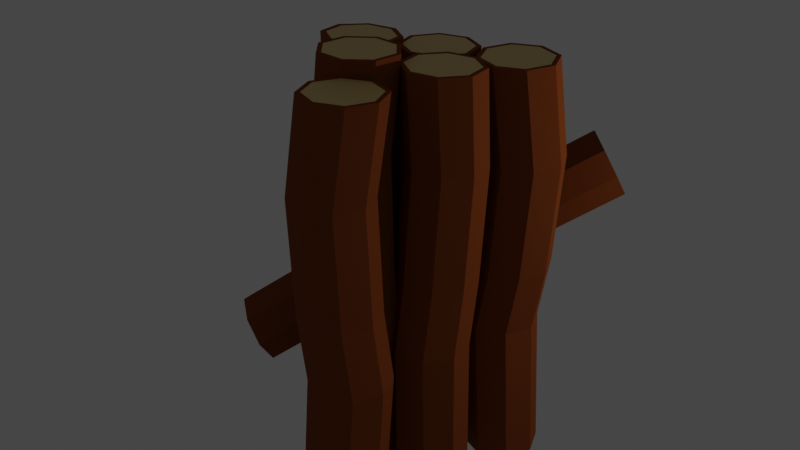 # Source: Logs2.blend  (saved by Blender 2.93.21; exported with 4.5.12 LTS)
import bpy
from mathutils import Matrix  # noqa: F401  (used for matrix-valued properties, if any)

bpy.ops.wm.read_factory_settings(use_empty=True)
scene = bpy.context.scene
scene.name = 'Scene'

# ---- collections
col_collection = bpy.data.collections.new('Collection'); scene.collection.children.link(col_collection)
col_collection_2 = bpy.data.collections.new('Collection 2'); scene.collection.children.link(col_collection_2)

# ---- materials (node trees are filled in below, after node groups)
mat_center_001 = bpy.data.materials.new('Center.001')
mat_center_001.use_transparent_shadow = False
mat_wood_001 = bpy.data.materials.new('Wood.001')
mat_wood_001.use_transparent_shadow = False
mat_center = bpy.data.materials.new('Center')
mat_center.use_transparent_shadow = False
mat_wood = bpy.data.materials.new('Wood')
mat_wood.use_transparent_shadow = False
mat_center_002 = bpy.data.materials.new('Center.002')
mat_center_002.use_transparent_shadow = False
mat_wood_002 = bpy.data.materials.new('Wood.002')
mat_wood_002.use_transparent_shadow = False
mat_center_003 = bpy.data.materials.new('Center.003')
mat_center_003.use_transparent_shadow = False
mat_wood_003 = bpy.data.materials.new('Wood.003')
mat_wood_003.use_transparent_shadow = False
mat_center_004 = bpy.data.materials.new('Center.004')
mat_center_004.use_transparent_shadow = False
mat_wood_004 = bpy.data.materials.new('Wood.004')
mat_wood_004.use_transparent_shadow = False
mat_center_005 = bpy.data.materials.new('Center.005')
mat_center_005.use_transparent_shadow = False
mat_wood_005 = bpy.data.materials.new('Wood.005')
mat_wood_005.use_transparent_shadow = False
mat_center_006 = bpy.data.materials.new('Center.006')
mat_center_006.use_transparent_shadow = False
mat_wood_006 = bpy.data.materials.new('Wood.006')
mat_wood_006.use_transparent_shadow = False

# ---- material node trees
mat_center_001.use_nodes = True; mat_center_001.node_tree.nodes.clear()
_N = mat_center_001.node_tree.nodes; _L = mat_center_001.node_tree.links
n0 = _N.new('ShaderNodeBsdfPrincipled'); n0.name = 'Principled BSDF'; n0.location = (10, 300)
n0.distribution = 'GGX'
n0.subsurface_method = 'BURLEY'
n0.inputs[0].default_value = (0.8, 0.5969, 0.2428, 1.0)
n0.inputs[3].default_value = 1.45
n0.inputs[27].default_value = (0.0, 0.0, 0.0, 1.0)
n0.inputs[28].default_value = 1.0
n1 = _N.new('ShaderNodeOutputMaterial'); n1.name = 'Material Output'; n1.location = (300, 300)
_L.new(n0.outputs[0], n1.inputs[0])
n1.is_active_output = True
mat_wood_001.use_nodes = True; mat_wood_001.node_tree.nodes.clear()
_N = mat_wood_001.node_tree.nodes; _L = mat_wood_001.node_tree.links
n0 = _N.new('ShaderNodeBsdfPrincipled'); n0.name = 'Principled BSDF'; n0.location = (10, 300)
n0.distribution = 'GGX'
n0.subsurface_method = 'BURLEY'
n0.inputs[0].default_value = (0.2598, 0.06628, 0.01501, 1.0)
n0.inputs[2].default_value = 0.6691
n0.inputs[3].default_value = 1.45
n0.inputs[13].default_value = 0.007353
n0.inputs[27].default_value = (0.0, 0.0, 0.0, 1.0)
n0.inputs[28].default_value = 1.0
n1 = _N.new('ShaderNodeOutputMaterial'); n1.name = 'Material Output'; n1.location = (300, 300)
_L.new(n0.outputs[0], n1.inputs[0])
n1.is_active_output = True
mat_center.use_nodes = True; mat_center.node_tree.nodes.clear()
_N = mat_center.node_tree.nodes; _L = mat_center.node_tree.links
n0 = _N.new('ShaderNodeBsdfPrincipled'); n0.name = 'Principled BSDF'; n0.location = (10, 300)
n0.distribution = 'GGX'
n0.subsurface_method = 'BURLEY'
n0.inputs[0].default_value = (0.8, 0.5969, 0.2428, 1.0)
n0.inputs[3].default_value = 1.45
n0.inputs[27].default_value = (0.0, 0.0, 0.0, 1.0)
n0.inputs[28].default_value = 1.0
n1 = _N.new('ShaderNodeOutputMaterial'); n1.name = 'Material Output'; n1.location = (300, 300)
_L.new(n0.outputs[0], n1.inputs[0])
n1.is_active_output = True
mat_wood.use_nodes = True; mat_wood.node_tree.nodes.clear()
_N = mat_wood.node_tree.nodes; _L = mat_wood.node_tree.links
n0 = _N.new('ShaderNodeBsdfPrincipled'); n0.name = 'Principled BSDF'; n0.location = (10, 300)
n0.distribution = 'GGX'
n0.subsurface_method = 'BURLEY'
n0.inputs[0].default_value = (0.2598, 0.06628, 0.01501, 1.0)
n0.inputs[2].default_value = 0.6691
n0.inputs[3].default_value = 1.45
n0.inputs[13].default_value = 0.007353
n0.inputs[27].default_value = (0.0, 0.0, 0.0, 1.0)
n0.inputs[28].default_value = 1.0
n1 = _N.new('ShaderNodeOutputMaterial'); n1.name = 'Material Output'; n1.location = (300, 300)
_L.new(n0.outputs[0], n1.inputs[0])
n1.is_active_output = True
mat_center_002.use_nodes = True; mat_center_002.node_tree.nodes.clear()
_N = mat_center_002.node_tree.nodes; _L = mat_center_002.node_tree.links
n0 = _N.new('ShaderNodeBsdfPrincipled'); n0.name = 'Principled BSDF'; n0.location = (10, 300)
n0.distribution = 'GGX'
n0.subsurface_method = 'BURLEY'
n0.inputs[0].default_value = (0.8, 0.5969, 0.2428, 1.0)
n0.inputs[3].default_value = 1.45
n0.inputs[27].default_value = (0.0, 0.0, 0.0, 1.0)
n0.inputs[28].default_value = 1.0
n1 = _N.new('ShaderNodeOutputMaterial'); n1.name = 'Material Output'; n1.location = (300, 300)
_L.new(n0.outputs[0], n1.inputs[0])
n1.is_active_output = True
mat_wood_002.use_nodes = True; mat_wood_002.node_tree.nodes.clear()
_N = mat_wood_002.node_tree.nodes; _L = mat_wood_002.node_tree.links
n0 = _N.new('ShaderNodeBsdfPrincipled'); n0.name = 'Principled BSDF'; n0.location = (10, 300)
n0.distribution = 'GGX'
n0.subsurface_method = 'BURLEY'
n0.inputs[0].default_value = (0.2598, 0.06628, 0.01501, 1.0)
n0.inputs[2].default_value = 0.6691
n0.inputs[3].default_value = 1.45
n0.inputs[13].default_value = 0.007353
n0.inputs[27].default_value = (0.0, 0.0, 0.0, 1.0)
n0.inputs[28].default_value = 1.0
n1 = _N.new('ShaderNodeOutputMaterial'); n1.name = 'Material Output'; n1.location = (300, 300)
_L.new(n0.outputs[0], n1.inputs[0])
n1.is_active_output = True
mat_center_003.use_nodes = True; mat_center_003.node_tree.nodes.clear()
_N = mat_center_003.node_tree.nodes; _L = mat_center_003.node_tree.links
n0 = _N.new('ShaderNodeBsdfPrincipled'); n0.name = 'Principled BSDF'; n0.location = (10, 300)
n0.distribution = 'GGX'
n0.subsurface_method = 'BURLEY'
n0.inputs[0].default_value = (0.8, 0.5969, 0.2428, 1.0)
n0.inputs[3].default_value = 1.45
n0.inputs[27].default_value = (0.0, 0.0, 0.0, 1.0)
n0.inputs[28].default_value = 1.0
n1 = _N.new('ShaderNodeOutputMaterial'); n1.name = 'Material Output'; n1.location = (300, 300)
_L.new(n0.outputs[0], n1.inputs[0])
n1.is_active_output = True
mat_wood_003.use_nodes = True; mat_wood_003.node_tree.nodes.clear()
_N = mat_wood_003.node_tree.nodes; _L = mat_wood_003.node_tree.links
n0 = _N.new('ShaderNodeBsdfPrincipled'); n0.name = 'Principled BSDF'; n0.location = (10, 300)
n0.distribution = 'GGX'
n0.subsurface_method = 'BURLEY'
n0.inputs[0].default_value = (0.2598, 0.06628, 0.01501, 1.0)
n0.inputs[2].default_value = 0.6691
n0.inputs[3].default_value = 1.45
n0.inputs[13].default_value = 0.007353
n0.inputs[27].default_value = (0.0, 0.0, 0.0, 1.0)
n0.inputs[28].default_value = 1.0
n1 = _N.new('ShaderNodeOutputMaterial'); n1.name = 'Material Output'; n1.location = (300, 300)
_L.new(n0.outputs[0], n1.inputs[0])
n1.is_active_output = True
mat_center_004.use_nodes = True; mat_center_004.node_tree.nodes.clear()
_N = mat_center_004.node_tree.nodes; _L = mat_center_004.node_tree.links
n0 = _N.new('ShaderNodeBsdfPrincipled'); n0.name = 'Principled BSDF'; n0.location = (10, 300)
n0.distribution = 'GGX'
n0.subsurface_method = 'BURLEY'
n0.inputs[0].default_value = (0.8, 0.5969, 0.2428, 1.0)
n0.inputs[3].default_value = 1.45
n0.inputs[27].default_value = (0.0, 0.0, 0.0, 1.0)
n0.inputs[28].default_value = 1.0
n1 = _N.new('ShaderNodeOutputMaterial'); n1.name = 'Material Output'; n1.location = (300, 300)
_L.new(n0.outputs[0], n1.inputs[0])
n1.is_active_output = True
mat_wood_004.use_nodes = True; mat_wood_004.node_tree.nodes.clear()
_N = mat_wood_004.node_tree.nodes; _L = mat_wood_004.node_tree.links
n0 = _N.new('ShaderNodeBsdfPrincipled'); n0.name = 'Principled BSDF'; n0.location = (10, 300)
n0.distribution = 'GGX'
n0.subsurface_method = 'BURLEY'
n0.inputs[0].default_value = (0.2598, 0.06628, 0.01501, 1.0)
n0.inputs[2].default_value = 0.6691
n0.inputs[3].default_value = 1.45
n0.inputs[13].default_value = 0.007353
n0.inputs[27].default_value = (0.0, 0.0, 0.0, 1.0)
n0.inputs[28].default_value = 1.0
n1 = _N.new('ShaderNodeOutputMaterial'); n1.name = 'Material Output'; n1.location = (300, 300)
_L.new(n0.outputs[0], n1.inputs[0])
n1.is_active_output = True
mat_center_005.use_nodes = True; mat_center_005.node_tree.nodes.clear()
_N = mat_center_005.node_tree.nodes; _L = mat_center_005.node_tree.links
n0 = _N.new('ShaderNodeBsdfPrincipled'); n0.name = 'Principled BSDF'; n0.location = (10, 300)
n0.distribution = 'GGX'
n0.subsurface_method = 'BURLEY'
n0.inputs[0].default_value = (0.8, 0.5969, 0.2428, 1.0)
n0.inputs[3].default_value = 1.45
n0.inputs[27].default_value = (0.0, 0.0, 0.0, 1.0)
n0.inputs[28].default_value = 1.0
n1 = _N.new('ShaderNodeOutputMaterial'); n1.name = 'Material Output'; n1.location = (300, 300)
_L.new(n0.outputs[0], n1.inputs[0])
n1.is_active_output = True
mat_wood_005.use_nodes = True; mat_wood_005.node_tree.nodes.clear()
_N = mat_wood_005.node_tree.nodes; _L = mat_wood_005.node_tree.links
n0 = _N.new('ShaderNodeBsdfPrincipled'); n0.name = 'Principled BSDF'; n0.location = (10, 300)
n0.distribution = 'GGX'
n0.subsurface_method = 'BURLEY'
n0.inputs[0].default_value = (0.2598, 0.06628, 0.01501, 1.0)
n0.inputs[2].default_value = 0.6691
n0.inputs[3].default_value = 1.45
n0.inputs[13].default_value = 0.007353
n0.inputs[27].default_value = (0.0, 0.0, 0.0, 1.0)
n0.inputs[28].default_value = 1.0
n1 = _N.new('ShaderNodeOutputMaterial'); n1.name = 'Material Output'; n1.location = (300, 300)
_L.new(n0.outputs[0], n1.inputs[0])
n1.is_active_output = True
mat_center_006.use_nodes = True; mat_center_006.node_tree.nodes.clear()
_N = mat_center_006.node_tree.nodes; _L = mat_center_006.node_tree.links
n0 = _N.new('ShaderNodeBsdfPrincipled'); n0.name = 'Principled BSDF'; n0.location = (10, 300)
n0.distribution = 'GGX'
n0.subsurface_method = 'BURLEY'
n0.inputs[0].default_value = (0.8, 0.5969, 0.2428, 1.0)
n0.inputs[3].default_value = 1.45
n0.inputs[27].default_value = (0.0, 0.0, 0.0, 1.0)
n0.inputs[28].default_value = 1.0
n1 = _N.new('ShaderNodeOutputMaterial'); n1.name = 'Material Output'; n1.location = (300, 300)
_L.new(n0.outputs[0], n1.inputs[0])
n1.is_active_output = True
mat_wood_006.use_nodes = True; mat_wood_006.node_tree.nodes.clear()
_N = mat_wood_006.node_tree.nodes; _L = mat_wood_006.node_tree.links
n0 = _N.new('ShaderNodeBsdfPrincipled'); n0.name = 'Principled BSDF'; n0.location = (10, 300)
n0.distribution = 'GGX'
n0.subsurface_method = 'BURLEY'
n0.inputs[0].default_value = (0.2598, 0.06628, 0.01501, 1.0)
n0.inputs[2].default_value = 0.6691
n0.inputs[3].default_value = 1.45
n0.inputs[13].default_value = 0.007353
n0.inputs[27].default_value = (0.0, 0.0, 0.0, 1.0)
n0.inputs[28].default_value = 1.0
n1 = _N.new('ShaderNodeOutputMaterial'); n1.name = 'Material Output'; n1.location = (300, 300)
_L.new(n0.outputs[0], n1.inputs[0])
n1.is_active_output = True

# ---- world
world_world = bpy.data.worlds.new('World'); scene.world = world_world
world_world.use_nodes = True; world_world.node_tree.nodes.clear()
_N = world_world.node_tree.nodes; _L = world_world.node_tree.links
n0 = _N.new('ShaderNodeOutputWorld'); n0.name = 'World Output'; n0.location = (300, 300)
n1 = _N.new('ShaderNodeBackground'); n1.name = 'Background'; n1.location = (10, 300)
n1.inputs[0].default_value = (0.05088, 0.05088, 0.05088, 1.0)
_L.new(n1.outputs[0], n0.inputs[0])
n0.is_active_output = True
world_world.color = (0.05088, 0.05088, 0.05088)
world_world.use_sun_shadow = False
world_world.sun_shadow_jitter_overblur = 0.0

# ---- lights
light_light = bpy.data.lights.new('Light', 'POINT')
light_light.transmission_factor = 0.0
light_light.energy = 1000.0
light_light.shadow_soft_size = 0.1
light_light.shadow_maximum_resolution = 0.006
light_light.use_absolute_resolution = True

# ---- meshes
me_cylinder_001 = bpy.data.meshes.new('Cylinder.001')
me_cylinder_001.from_pydata([(0.0, 0.8586, -1.0), (0.0, 0.88, 1.0), (0.6071, 0.6071, -1.0), (0.6223, 0.6223, 1.0), (0.8586, -4.143e-08, -1.0), (0.88, -4.178e-08, 1.0), (0.6071, -0.6071, -1.0), (0.6223, -0.6223, 1.0), (-8.742e-08, -0.8586, -1.0), (-8.742e-08, -0.88, 1.0), (-0.6071, -0.6071, -1.0), (-0.6223, -0.6223, 1.0), (-0.8586, 2.561e-08, -1.0), (-0.88, 2.353e-08, 1.0), (-0.6071, 0.6071, -1.0), (-0.6223, 0.6223, 1.0), (0.08152, 1.038, 0.01552), (0.7886, 0.7447, 0.01552), (1.082, 0.03762, 0.01552), (0.7886, -0.6695, 0.01552), (0.08152, -0.9624, 0.01552), (-0.6256, -0.6695, 0.01552), (-0.9185, 0.03762, 0.01552), (-0.6256, 0.7447, 0.01552), (0.5278, 0.67, -0.2931), (0.8207, -0.03711, -0.2931), (0.5278, -0.7442, -0.2931), (-0.1793, -1.037, -0.2931), (-0.8864, -0.7442, -0.2931), (-1.179, -0.03711, -0.2931), (-0.8864, 0.67, -0.2931), (-0.1793, 0.9629, -0.2931), (0.275, 1.091, 0.5455), (0.9821, 0.7984, 0.5455), (1.275, 0.09131, 0.5455), (0.9821, -0.6158, 0.5455), (0.275, -0.9087, 0.5455), (-0.4321, -0.6158, 0.5455), (-0.725, 0.09131, 0.5455), (-0.4321, 0.7984, 0.5455), (0.7071, 0.7071, 1.0), (0.0, 1.0, 1.0), (1.0, -4.371e-08, 1.0), (0.7071, -0.7071, 1.0), (-8.742e-08, -1.0, 1.0), (-0.7071, -0.7071, 1.0), (-1.0, 1.192e-08, 1.0), (-0.7071, 0.7071, 1.0), (0.0, 1.0, -1.0), (0.7071, 0.7071, -1.0), (1.0, -4.371e-08, -1.0), (0.7071, -0.7071, -1.0), (-8.742e-08, -1.0, -1.0), (-0.7071, -0.7071, -1.0), (-1.0, 1.192e-08, -1.0), (-0.7071, 0.7071, -1.0), (-1.391, -2.187, -0.9616), (-1.442, -1.837, 1.037), (-1.001, -1.659, -0.9646), (-1.042, -1.296, 1.034), (-0.3511, -1.561, -0.9648), (-0.3761, -1.195, 1.034), (0.1777, -1.951, -0.9622), (0.1659, -1.595, 1.037), (0.2756, -2.6, -0.9583), (0.2663, -2.261, 1.041), (-0.1146, -3.129, -0.9553), (-0.1337, -2.802, 1.044), (-0.7644, -3.227, -0.9551), (-0.7997, -2.903, 1.044), (-1.293, -2.837, -0.9577), (-1.342, -2.503, 1.041), (-1.561, -1.89, 0.05255), (-1.106, -1.275, 0.04909), (-0.3492, -1.16, 0.0488), (0.2666, -1.615, 0.05185), (0.3807, -2.371, 0.05646), (-0.0738, -2.987, 0.05992), (-0.8306, -3.101, 0.0602), (-1.446, -2.647, 0.05715), (-1.092, -1.599, -0.2577), (-0.3348, -1.485, -0.258), (0.281, -1.939, -0.255), (0.3951, -2.695, -0.2504), (-0.05939, -3.311, -0.2469), (-0.8162, -3.425, -0.2466), (-1.432, -2.971, -0.2497), (-1.546, -2.214, -0.2543), (-1.574, -1.598, 0.581), (-1.12, -0.9825, 0.5775), (-0.3628, -0.8684, 0.5773), (0.253, -1.323, 0.5803), (0.3671, -2.079, 0.5849), (-0.08735, -2.695, 0.5884), (-0.8442, -2.809, 0.5887), (-1.46, -2.355, 0.5856), (-1.104, -1.193, 1.034), (-1.558, -1.808, 1.037), (-0.3472, -1.079, 1.033), (0.2686, -1.533, 1.036), (0.3827, -2.289, 1.041), (-0.07176, -2.905, 1.044), (-0.8286, -3.019, 1.045), (-1.444, -2.565, 1.042), (-1.528, -2.153, -0.9619), (-1.074, -1.538, -0.9654), (-0.317, -1.424, -0.9656), (0.2988, -1.878, -0.9626), (0.4129, -2.634, -0.958), (-0.04159, -3.25, -0.9545), (-0.7984, -3.364, -0.9542), (-1.414, -2.91, -0.9573), (-1.195, -5.793, -0.9635), (-1.225, -5.469, 1.036), (-1.799, -5.536, -0.9653), (-1.845, -5.206, 1.034), (-2.045, -4.927, -0.9691), (-2.097, -4.581, 1.03), (-1.788, -4.322, -0.9726), (-1.833, -3.962, 1.026), (-1.179, -4.076, -0.9738), (-1.209, -3.71, 1.025), (-0.574, -4.333, -0.9719), (-0.5889, -3.973, 1.027), (-0.3281, -4.942, -0.9681), (-0.3369, -4.597, 1.031), (-0.5852, -5.547, -0.9646), (-0.6003, -5.217, 1.034), (-1.293, -5.796, 0.05253), (-1.997, -5.496, 0.05037), (-2.284, -4.787, 0.04596), (-1.984, -4.083, 0.04188), (-1.275, -3.797, 0.04054), (-0.5703, -4.096, 0.0427), (-0.2839, -4.805, 0.04712), (-0.5833, -5.509, 0.05119), (-1.731, -5.477, -0.2584), (-2.018, -4.768, -0.2628), (-1.718, -4.064, -0.2669), (-1.009, -3.778, -0.2682), (-0.3041, -4.077, -0.2661), (-0.01777, -4.786, -0.2616), (-0.3172, -5.49, -0.2576), (-1.027, -5.777, -0.2562), (-1.495, -5.756, 0.5824), (-2.199, -5.457, 0.5802), (-2.486, -4.748, 0.5758), (-2.186, -4.043, 0.5718), (-1.477, -3.757, 0.5704), (-0.7722, -4.056, 0.5726), (-0.4858, -4.766, 0.577), (-0.7852, -5.47, 0.5811), (-1.93, -5.29, 1.034), (-1.226, -5.589, 1.036), (-2.217, -4.58, 1.03), (-1.917, -3.876, 1.026), (-1.208, -3.59, 1.024), (-0.5033, -3.889, 1.026), (-0.2169, -4.599, 1.031), (-0.5163, -5.303, 1.035), (-1.196, -5.934, -0.9626), (-1.9, -5.635, -0.9648), (-2.187, -4.925, -0.9692), (-1.887, -4.221, -0.9733), (-1.177, -3.935, -0.9746), (-0.4731, -4.234, -0.9725), (-0.1867, -4.944, -0.968), (-0.4861, -5.648, -0.964), (-2.517, -4.136, -0.9008), (-2.557, -3.81, 1.098), (-2.937, -3.631, -0.9041), (-2.987, -3.292, 1.095), (-2.876, -2.977, -0.908), (-2.925, -2.622, 1.091), (-2.37, -2.557, -0.9102), (-2.406, -2.192, 1.089), (-1.716, -2.618, -0.9095), (-1.736, -2.254, 1.089), (-1.296, -3.124, -0.9063), (-1.306, -2.772, 1.093), (-1.357, -3.778, -0.9024), (-1.368, -3.443, 1.097), (-1.863, -4.197, -0.9001), (-1.887, -3.872, 1.099), (-2.688, -4.081, 0.1148), (-3.177, -3.492, 0.111), (-3.106, -2.731, 0.1065), (-2.517, -2.242, 0.1038), (-1.755, -2.313, 0.1047), (-1.266, -2.902, 0.1085), (-1.337, -3.664, 0.113), (-1.926, -4.152, 0.1156), (-2.907, -3.601, -0.197), (-2.836, -2.84, -0.2015), (-2.246, -2.351, -0.2042), (-1.484, -2.422, -0.2033), (-0.9958, -3.011, -0.1995), (-1.067, -3.773, -0.195), (-1.656, -4.261, -0.1924), (-2.418, -4.19, -0.1932), (-2.892, -3.947, 0.6441), (-3.381, -3.358, 0.6403), (-3.31, -2.596, 0.6358), (-2.721, -2.108, 0.6331), (-1.959, -2.179, 0.634), (-1.47, -2.768, 0.6378), (-1.541, -3.529, 0.6423), (-2.13, -4.018, 0.6449), (-3.102, -3.327, 1.095), (-2.613, -3.916, 1.099), (-3.031, -2.566, 1.091), (-2.442, -2.077, 1.088), (-1.68, -2.148, 1.089), (-1.191, -2.737, 1.093), (-1.262, -3.499, 1.097), (-1.851, -3.987, 1.1), (-2.583, -4.261, -0.9001), (-3.072, -3.672, -0.9039), (-3.001, -2.911, -0.9084), (-2.412, -2.422, -0.9111), (-1.65, -2.493, -0.9102), (-1.161, -3.082, -0.9064), (-1.232, -3.844, -0.9019), (-1.821, -4.332, -0.8993), (-1.081, -0.8947, -1.002), (-1.089, -0.5526, 0.9974), (-1.412, -1.462, -0.9983), (-1.43, -1.134, 1.001), (-2.048, -1.628, -0.9977), (-2.081, -1.304, 1.001), (-2.615, -1.296, -1.0), (-2.663, -0.9644, 0.9991), (-2.782, -0.6611, -1.004), (-2.833, -0.3131, 0.9951), (-2.45, -0.09411, -1.007), (-2.493, 0.268, 0.9917), (-1.814, 0.07232, -1.008), (-1.841, 0.4385, 0.9911), (-1.247, -0.2593, -1.005), (-1.26, 0.09867, 0.9934), (-0.9296, -0.8245, 0.01413), (-1.316, -1.485, 0.0179), (-2.056, -1.679, 0.01867), (-2.717, -1.292, 0.01601), (-2.911, -0.5525, 0.01146), (-2.525, 0.1078, 0.007694), (-1.784, 0.3017, 0.006919), (-1.123, -0.08454, 0.009586), (-1.35, -1.27, -0.2922), (-2.09, -1.464, -0.2914), (-2.751, -1.077, -0.2941), (-2.945, -0.3373, -0.2986), (-2.558, 0.323, -0.3024), (-1.818, 0.5168, -0.3032), (-1.157, 0.1306, -0.3005), (-0.9635, -0.6094, -0.296), (-0.9108, -0.932, 0.545), (-1.297, -1.592, 0.5488), (-2.038, -1.786, 0.5495), (-2.698, -1.4, 0.5469), (-2.892, -0.6599, 0.5423), (-2.506, 0.0003832, 0.5386), (-1.765, 0.1942, 0.5378), (-1.105, -0.192, 0.5405), (-1.357, -1.229, 1.001), (-0.9706, -0.5689, 0.9976), (-2.098, -1.423, 1.002), (-2.758, -1.037, 0.9994), (-2.952, -0.2968, 0.9949), (-2.566, 0.3635, 0.9911), (-1.825, 0.5573, 0.9904), (-1.165, 0.1711, 0.993), (-0.9405, -0.9139, -1.001), (-1.327, -1.574, -0.9976), (-2.067, -1.768, -0.9968), (-2.728, -1.382, -0.9995), (-2.922, -0.6418, -1.004), (-2.535, 0.01849, -1.008), (-1.795, 0.2123, -1.009), (-1.134, -0.1739, -1.006), (-4.327, -1.239, 1.032), (-4.372, -1.797, -0.9653), (-4.226, -1.887, 1.038), (-4.268, -2.461, -0.9588), (-3.695, -2.274, 1.042), (-3.724, -2.858, -0.9552), (-3.045, -2.173, 1.041), (-3.058, -2.754, -0.9565), (-2.658, -1.643, 1.035), (-2.661, -2.211, -0.9619), (-2.759, -0.9948, 1.029), (-2.765, -1.546, -0.9684), (-3.29, -0.6079, 1.025), (-3.309, -1.15, -0.9721), (-3.939, -0.709, 1.027), (-3.974, -1.253, -0.9708), (-4.532, -1.562, 0.01831), (-4.414, -2.317, 0.02567), (-3.796, -2.768, 0.02983), (-3.04, -2.65, 0.02836), (-2.589, -2.033, 0.02212), (-2.707, -1.277, 0.01476), (-3.325, -0.8266, 0.0106), (-4.081, -0.9444, 0.01207), (-4.276, -1.995, 0.3315), (-3.658, -2.445, 0.3357), (-2.902, -2.327, 0.3342), (-2.451, -1.71, 0.328), (-2.569, -0.955, 0.3206), (-3.187, -0.5043, 0.3164), (-3.943, -0.6221, 0.3179), (-4.394, -1.239, 0.3241), (-4.636, -1.886, -0.5091), (-4.518, -2.641, -0.5018), (-3.9, -3.092, -0.4976), (-3.144, -2.974, -0.4991), (-2.693, -2.357, -0.5053), (-2.811, -1.602, -0.5127), (-3.429, -1.151, -0.5168), (-4.185, -1.269, -0.5154), (-4.37, -2.524, -0.9582), (-4.488, -1.768, -0.9655), (-3.752, -2.974, -0.954), (-2.996, -2.857, -0.9555), (-2.544, -2.239, -0.9617), (-2.663, -1.484, -0.9691), (-3.281, -1.033, -0.9732), (-4.037, -1.151, -0.9718), (-4.464, -1.206, 1.032), (-4.346, -1.961, 1.039), (-3.728, -2.412, 1.043), (-2.972, -2.294, 1.042), (-2.521, -1.677, 1.036), (-2.639, -0.9214, 1.028), (-3.257, -0.4707, 1.024), (-4.013, -0.5885, 1.025), (-0.273, 4.388, 0.3667), (-7.331, -2.028, -0.5463), (0.04539, 3.862, 0.4099), (-7.004, -2.567, -0.502), (0.539, 3.485, 0.3697), (-6.498, -2.953, -0.5432), (0.9186, 3.479, 0.2696), (-6.109, -2.96, -0.6458), (0.9619, 3.846, 0.1683), (-6.065, -2.583, -0.7496), (0.6435, 4.372, 0.1251), (-6.391, -2.044, -0.7939), (0.1499, 4.749, 0.1653), (-6.897, -1.658, -0.7527), (-0.2297, 4.755, 0.2653), (-7.286, -1.651, -0.6502), (-3.959, 1.123, -0.06778), (-3.588, 0.5104, -0.01744), (-3.013, 0.07179, -0.06426), (-2.571, 0.06427, -0.1808), (-2.521, 0.4922, -0.2988), (-2.892, 1.105, -0.3492), (-3.466, 1.544, -0.3023), (-3.909, 1.551, -0.1858), (-2.507, 1.67, 0.08415), (-1.932, 1.231, 0.03733), (-1.49, 1.224, -0.07922), (-1.439, 1.652, -0.1972), (-1.81, 2.264, -0.2476), (-2.385, 2.703, -0.2008), (-2.827, 2.711, -0.08421), (-2.878, 2.283, 0.0338), (-5.82, -0.7041, -0.2811), (-5.449, -1.317, -0.2308), (-4.874, -1.755, -0.2776), (-4.432, -1.763, -0.3941), (-4.381, -1.335, -0.5121), (-4.752, -0.7222, -0.5625), (-5.327, -0.2836, -0.5157), (-5.769, -0.2761, -0.3991), (-7.046, -2.603, -0.4821), (-7.417, -1.99, -0.5325), (-6.471, -3.042, -0.5289), (-6.029, -3.049, -0.6455), (-5.979, -2.621, -0.7635), (-6.349, -2.008, -0.8138), (-6.924, -1.57, -0.767), (-7.366, -1.562, -0.6505), (-0.3747, 4.432, 0.383), (-0.003857, 3.82, 0.4333), (0.571, 3.381, 0.3865), (1.013, 3.373, 0.27), (1.064, 3.801, 0.152), (0.6927, 4.414, 0.1016), (0.1179, 4.853, 0.1484), (-0.3243, 4.86, 0.265)], [], [(32, 41, 40, 33), (33, 40, 42, 34), (34, 42, 43, 35), (35, 43, 44, 36), (36, 44, 45, 37), (37, 45, 46, 38), (3, 1, 15, 13, 11, 9, 7, 5), (38, 46, 47, 39), (39, 47, 41, 32), (0, 2, 4, 6, 8, 10, 12, 14), (30, 23, 16, 31), (29, 22, 23, 30), (28, 21, 22, 29), (27, 20, 21, 28), (26, 19, 20, 27), (25, 18, 19, 26), (24, 17, 18, 25), (31, 16, 17, 24), (48, 31, 24, 49), (49, 24, 25, 50), (50, 25, 26, 51), (51, 26, 27, 52), (52, 27, 28, 53), (53, 28, 29, 54), (54, 29, 30, 55), (55, 30, 31, 48), (23, 39, 32, 16), (22, 38, 39, 23), (21, 37, 38, 22), (20, 36, 37, 21), (19, 35, 36, 20), (18, 34, 35, 19), (17, 33, 34, 18), (16, 32, 33, 17), (1, 3, 40, 41), (3, 5, 42, 40), (5, 7, 43, 42), (7, 9, 44, 43), (9, 11, 45, 44), (11, 13, 46, 45), (13, 15, 47, 46), (15, 1, 41, 47), (2, 0, 48, 49), (4, 2, 49, 50), (6, 4, 50, 51), (8, 6, 51, 52), (10, 8, 52, 53), (12, 10, 53, 54), (14, 12, 54, 55), (0, 14, 55, 48), (88, 97, 96, 89), (89, 96, 98, 90), (90, 98, 99, 91), (91, 99, 100, 92), (92, 100, 101, 93), (93, 101, 102, 94), (59, 57, 71, 69, 67, 65, 63, 61), (94, 102, 103, 95), (95, 103, 97, 88), (56, 58, 60, 62, 64, 66, 68, 70), (86, 79, 72, 87), (85, 78, 79, 86), (84, 77, 78, 85), (83, 76, 77, 84), (82, 75, 76, 83), (81, 74, 75, 82), (80, 73, 74, 81), (87, 72, 73, 80), (104, 87, 80, 105), (105, 80, 81, 106), (106, 81, 82, 107), (107, 82, 83, 108), (108, 83, 84, 109), (109, 84, 85, 110), (110, 85, 86, 111), (111, 86, 87, 104), (79, 95, 88, 72), (78, 94, 95, 79), (77, 93, 94, 78), (76, 92, 93, 77), (75, 91, 92, 76), (74, 90, 91, 75), (73, 89, 90, 74), (72, 88, 89, 73), (57, 59, 96, 97), (59, 61, 98, 96), (61, 63, 99, 98), (63, 65, 100, 99), (65, 67, 101, 100), (67, 69, 102, 101), (69, 71, 103, 102), (71, 57, 97, 103), (58, 56, 104, 105), (60, 58, 105, 106), (62, 60, 106, 107), (64, 62, 107, 108), (66, 64, 108, 109), (68, 66, 109, 110), (70, 68, 110, 111), (56, 70, 111, 104), (144, 153, 152, 145), (145, 152, 154, 146), (146, 154, 155, 147), (147, 155, 156, 148), (148, 156, 157, 149), (149, 157, 158, 150), (115, 113, 127, 125, 123, 121, 119, 117), (150, 158, 159, 151), (151, 159, 153, 144), (112, 114, 116, 118, 120, 122, 124, 126), (142, 135, 128, 143), (141, 134, 135, 142), (140, 133, 134, 141), (139, 132, 133, 140), (138, 131, 132, 139), (137, 130, 131, 138), (136, 129, 130, 137), (143, 128, 129, 136), (160, 143, 136, 161), (161, 136, 137, 162), (162, 137, 138, 163), (163, 138, 139, 164), (164, 139, 140, 165), (165, 140, 141, 166), (166, 141, 142, 167), (167, 142, 143, 160), (135, 151, 144, 128), (134, 150, 151, 135), (133, 149, 150, 134), (132, 148, 149, 133), (131, 147, 148, 132), (130, 146, 147, 131), (129, 145, 146, 130), (128, 144, 145, 129), (113, 115, 152, 153), (115, 117, 154, 152), (117, 119, 155, 154), (119, 121, 156, 155), (121, 123, 157, 156), (123, 125, 158, 157), (125, 127, 159, 158), (127, 113, 153, 159), (114, 112, 160, 161), (116, 114, 161, 162), (118, 116, 162, 163), (120, 118, 163, 164), (122, 120, 164, 165), (124, 122, 165, 166), (126, 124, 166, 167), (112, 126, 167, 160), (200, 209, 208, 201), (201, 208, 210, 202), (202, 210, 211, 203), (203, 211, 212, 204), (204, 212, 213, 205), (205, 213, 214, 206), (171, 169, 183, 181, 179, 177, 175, 173), (206, 214, 215, 207), (207, 215, 209, 200), (168, 170, 172, 174, 176, 178, 180, 182), (198, 191, 184, 199), (197, 190, 191, 198), (196, 189, 190, 197), (195, 188, 189, 196), (194, 187, 188, 195), (193, 186, 187, 194), (192, 185, 186, 193), (199, 184, 185, 192), (216, 199, 192, 217), (217, 192, 193, 218), (218, 193, 194, 219), (219, 194, 195, 220), (220, 195, 196, 221), (221, 196, 197, 222), (222, 197, 198, 223), (223, 198, 199, 216), (191, 207, 200, 184), (190, 206, 207, 191), (189, 205, 206, 190), (188, 204, 205, 189), (187, 203, 204, 188), (186, 202, 203, 187), (185, 201, 202, 186), (184, 200, 201, 185), (169, 171, 208, 209), (171, 173, 210, 208), (173, 175, 211, 210), (175, 177, 212, 211), (177, 179, 213, 212), (179, 181, 214, 213), (181, 183, 215, 214), (183, 169, 209, 215), (170, 168, 216, 217), (172, 170, 217, 218), (174, 172, 218, 219), (176, 174, 219, 220), (178, 176, 220, 221), (180, 178, 221, 222), (182, 180, 222, 223), (168, 182, 223, 216), (256, 265, 264, 257), (257, 264, 266, 258), (258, 266, 267, 259), (259, 267, 268, 260), (260, 268, 269, 261), (261, 269, 270, 262), (227, 225, 239, 237, 235, 233, 231, 229), (262, 270, 271, 263), (263, 271, 265, 256), (224, 226, 228, 230, 232, 234, 236, 238), (254, 247, 240, 255), (253, 246, 247, 254), (252, 245, 246, 253), (251, 244, 245, 252), (250, 243, 244, 251), (249, 242, 243, 250), (248, 241, 242, 249), (255, 240, 241, 248), (272, 255, 248, 273), (273, 248, 249, 274), (274, 249, 250, 275), (275, 250, 251, 276), (276, 251, 252, 277), (277, 252, 253, 278), (278, 253, 254, 279), (279, 254, 255, 272), (247, 263, 256, 240), (246, 262, 263, 247), (245, 261, 262, 246), (244, 260, 261, 245), (243, 259, 260, 244), (242, 258, 259, 243), (241, 257, 258, 242), (240, 256, 257, 241), (225, 227, 264, 265), (227, 229, 266, 264), (229, 231, 267, 266), (231, 233, 268, 267), (233, 235, 269, 268), (235, 237, 270, 269), (237, 239, 271, 270), (239, 225, 265, 271), (226, 224, 272, 273), (228, 226, 273, 274), (230, 228, 274, 275), (232, 230, 275, 276), (234, 232, 276, 277), (236, 234, 277, 278), (238, 236, 278, 279), (224, 238, 279, 272), (312, 321, 320, 313), (313, 320, 322, 314), (314, 322, 323, 315), (315, 323, 324, 316), (316, 324, 325, 317), (317, 325, 326, 318), (283, 281, 295, 293, 291, 289, 287, 285), (318, 326, 327, 319), (319, 327, 321, 312), (280, 282, 284, 286, 288, 290, 292, 294), (310, 303, 296, 311), (309, 302, 303, 310), (308, 301, 302, 309), (307, 300, 301, 308), (306, 299, 300, 307), (305, 298, 299, 306), (304, 297, 298, 305), (311, 296, 297, 304), (328, 311, 304, 329), (329, 304, 305, 330), (330, 305, 306, 331), (331, 306, 307, 332), (332, 307, 308, 333), (333, 308, 309, 334), (334, 309, 310, 335), (335, 310, 311, 328), (303, 319, 312, 296), (302, 318, 319, 303), (301, 317, 318, 302), (300, 316, 317, 301), (299, 315, 316, 300), (298, 314, 315, 299), (297, 313, 314, 298), (296, 312, 313, 297), (281, 283, 320, 321), (283, 285, 322, 320), (285, 287, 323, 322), (287, 289, 324, 323), (289, 291, 325, 324), (291, 293, 326, 325), (293, 295, 327, 326), (295, 281, 321, 327), (282, 280, 328, 329), (284, 282, 329, 330), (286, 284, 330, 331), (288, 286, 331, 332), (290, 288, 332, 333), (292, 290, 333, 334), (294, 292, 334, 335), (280, 294, 335, 328), (368, 377, 376, 369), (369, 376, 378, 370), (370, 378, 379, 371), (371, 379, 380, 372), (372, 380, 381, 373), (373, 381, 382, 374), (339, 337, 351, 349, 347, 345, 343, 341), (374, 382, 383, 375), (375, 383, 377, 368), (336, 338, 340, 342, 344, 346, 348, 350), (366, 359, 352, 367), (365, 358, 359, 366), (364, 357, 358, 365), (363, 356, 357, 364), (362, 355, 356, 363), (361, 354, 355, 362), (360, 353, 354, 361), (367, 352, 353, 360), (384, 367, 360, 385), (385, 360, 361, 386), (386, 361, 362, 387), (387, 362, 363, 388), (388, 363, 364, 389), (389, 364, 365, 390), (390, 365, 366, 391), (391, 366, 367, 384), (359, 375, 368, 352), (358, 374, 375, 359), (357, 373, 374, 358), (356, 372, 373, 357), (355, 371, 372, 356), (354, 370, 371, 355), (353, 369, 370, 354), (352, 368, 369, 353), (337, 339, 376, 377), (339, 341, 378, 376), (341, 343, 379, 378), (343, 345, 380, 379), (345, 347, 381, 380), (347, 349, 382, 381), (349, 351, 383, 382), (351, 337, 377, 383), (338, 336, 384, 385), (340, 338, 385, 386), (342, 340, 386, 387), (344, 342, 387, 388), (346, 344, 388, 389), (348, 346, 389, 390), (350, 348, 390, 391), (336, 350, 391, 384)])
me_cylinder_001.polygons.foreach_set('material_index', [1, 1, 1, 1, 1, 1, 0, 1, 1, 0, 1, 1, 1, 1, 1, 1, 1, 1, 1, 1, 1, 1, 1, 1, 1, 1, 1, 1, 1, 1, 1, 1, 1, 1, 1, 1, 1, 1, 1, 1, 1, 1, 1, 1, 1, 1, 1, 1, 1, 1, 3, 3, 3, 3, 3, 3, 2, 3, 3, 2, 3, 3, 3, 3, 3, 3, 3, 3, 3, 3, 3, 3, 3, 3, 3, 3, 3, 3, 3, 3, 3, 3, 3, 3, 3, 3, 3, 3, 3, 3, 3, 3, 3, 3, 3, 3, 3, 3, 3, 3, 5, 5, 5, 5, 5, 5, 4, 5, 5, 4, 5, 5, 5, 5, 5, 5, 5, 5, 5, 5, 5, 5, 5, 5, 5, 5, 5, 5, 5, 5, 5, 5, 5, 5, 5, 5, 5, 5, 5, 5, 5, 5, 5, 5, 5, 5, 5, 5, 5, 5, 7, 7, 7, 7, 7, 7, 6, 7, 7, 6, 7, 7, 7, 7, 7, 7, 7, 7, 7, 7, 7, 7, 7, 7, 7, 7, 7, 7, 7, 7, 7, 7, 7, 7, 7, 7, 7, 7, 7, 7, 7, 7, 7, 7, 7, 7, 7, 7, 7, 7, 9, 9, 9, 9, 9, 9, 8, 9, 9, 8, 9, 9, 9, 9, 9, 9, 9, 9, 9, 9, 9, 9, 9, 9, 9, 9, 9, 9, 9, 9, 9, 9, 9, 9, 9, 9, 9, 9, 9, 9, 9, 9, 9, 9, 9, 9, 9, 9, 9, 9, 11, 11, 11, 11, 11, 11, 10, 11, 11, 10, 11, 11, 11, 11, 11, 11, 11, 11, 11, 11, 11, 11, 11, 11, 11, 11, 11, 11, 11, 11, 11, 11, 11, 11, 11, 11, 11, 11, 11, 11, 11, 11, 11, 11, 11, 11, 11, 11, 11, 11, 13, 13, 13, 13, 13, 13, 12, 13, 13, 12, 13, 13, 13, 13, 13, 13, 13, 13, 13, 13, 13, 13, 13, 13, 13, 13, 13, 13, 13, 13, 13, 13, 13, 13, 13, 13, 13, 13, 13, 13, 13, 13, 13, 13, 13, 13, 13, 13, 13, 13])
_uv = me_cylinder_001.uv_layers.new(name='UVMap')
_uv.uv.foreach_set('vector', [1.0, 0.8869, 1.0, 1.0, 0.875, 1.0, 0.875, 0.8869, 0.875, 0.8869, 0.875, 1.0, 0.75, 1.0, 0.75, 0.8869, 0.75, 0.8869, 0.75, 1.0, 0.625, 1.0, 0.625, 0.8869, 0.625, 0.8869, 0.625, 1.0, 0.5, 1.0, 0.5, 0.8869, 0.5, 0.8869, 0.5, 1.0, 0.375, 1.0, 0.375, 0.8869, 0.375, 0.8869, 0.375, 1.0, 0.25, 1.0, 0.25, 0.8869, 0.3993, 0.3993, 0.25, 0.4612, 0.1007, 0.3993, 0.03879, 0.25, 0.1007, 0.1007, 0.25, 0.03879, 0.3993, 0.1007, 0.4612, 0.25, 0.25, 0.8869, 0.25, 1.0, 0.125, 1.0, 0.125, 0.8869, 0.125, 0.8869, 0.125, 1.0, 0.0, 1.0, 0.0, 0.8869, 0.75, 0.4561, 0.8957, 0.3957, 0.9561, 0.25, 0.8957, 0.1043, 0.75, 0.04393, 0.6043, 0.1043, 0.5439, 0.25, 0.6043, 0.3957, 0.125, 0.6176, 0.125, 0.748, 0.0, 0.748, 0.0, 0.6176, 0.25, 0.6176, 0.25, 0.748, 0.125, 0.748, 0.125, 0.6176, 0.375, 0.6176, 0.375, 0.748, 0.25, 0.748, 0.25, 0.6176, 0.5, 0.6176, 0.5, 0.748, 0.375, 0.748, 0.375, 0.6176, 0.625, 0.6176, 0.625, 0.748, 0.5, 0.748, 0.5, 0.6176, 0.75, 0.6176, 0.75, 0.748, 0.625, 0.748, 0.625, 0.6176, 0.875, 0.6176, 0.875, 0.748, 0.75, 0.748, 0.75, 0.6176, 1.0, 0.6176, 1.0, 0.748, 0.875, 0.748, 0.875, 0.6176, 1.0, 0.5, 1.0, 0.6176, 0.875, 0.6176, 0.875, 0.5, 0.875, 0.5, 0.875, 0.6176, 0.75, 0.6176, 0.75, 0.5, 0.75, 0.5, 0.75, 0.6176, 0.625, 0.6176, 0.625, 0.5, 0.625, 0.5, 0.625, 0.6176, 0.5, 0.6176, 0.5, 0.5, 0.5, 0.5, 0.5, 0.6176, 0.375, 0.6176, 0.375, 0.5, 0.375, 0.5, 0.375, 0.6176, 0.25, 0.6176, 0.25, 0.5, 0.25, 0.5, 0.25, 0.6176, 0.125, 0.6176, 0.125, 0.5, 0.125, 0.5, 0.125, 0.6176, 0.0, 0.6176, 0.0, 0.5, 0.125, 0.748, 0.125, 0.8869, 0.0, 0.8869, 0.0, 0.748, 0.25, 0.748, 0.25, 0.8869, 0.125, 0.8869, 0.125, 0.748, 0.375, 0.748, 0.375, 0.8869, 0.25, 0.8869, 0.25, 0.748, 0.5, 0.748, 0.5, 0.8869, 0.375, 0.8869, 0.375, 0.748, 0.625, 0.748, 0.625, 0.8869, 0.5, 0.8869, 0.5, 0.748, 0.75, 0.748, 0.75, 0.8869, 0.625, 0.8869, 0.625, 0.748, 0.875, 0.748, 0.875, 0.8869, 0.75, 0.8869, 0.75, 0.748, 1.0, 0.748, 1.0, 0.8869, 0.875, 0.8869, 0.875, 0.748, 0.25, 0.4612, 0.3993, 0.3993, 0.4197, 0.4197, 0.25, 0.49, 0.3993, 0.3993, 0.4612, 0.25, 0.49, 0.25, 0.4197, 0.4197, 0.4612, 0.25, 0.3993, 0.1007, 0.4197, 0.08029, 0.49, 0.25, 0.3993, 0.1007, 0.25, 0.03879, 0.25, 0.01, 0.4197, 0.08029, 0.25, 0.03879, 0.1007, 0.1007, 0.08029, 0.08029, 0.25, 0.01, 0.1007, 0.1007, 0.03879, 0.25, 0.01, 0.25, 0.08029, 0.08029, 0.03879, 0.25, 0.1007, 0.3993, 0.08029, 0.4197, 0.01, 0.25, 0.1007, 0.3993, 0.25, 0.4612, 0.25, 0.49, 0.08029, 0.4197, 0.8957, 0.3957, 0.75, 0.4561, 0.75, 0.49, 0.9197, 0.4197, 0.9561, 0.25, 0.8957, 0.3957, 0.9197, 0.4197, 0.99, 0.25, 0.8957, 0.1043, 0.9561, 0.25, 0.99, 0.25, 0.9197, 0.08029, 0.75, 0.04393, 0.8957, 0.1043, 0.9197, 0.08029, 0.75, 0.01, 0.6043, 0.1043, 0.75, 0.04393, 0.75, 0.01, 0.5803, 0.08029, 0.5439, 0.25, 0.6043, 0.1043, 0.5803, 0.08029, 0.51, 0.25, 0.6043, 0.3957, 0.5439, 0.25, 0.51, 0.25, 0.5803, 0.4197, 0.75, 0.4561, 0.6043, 0.3957, 0.5803, 0.4197, 0.75, 0.49, 1.0, 0.8869, 1.0, 1.0, 0.875, 1.0, 0.875, 0.8869, 0.875, 0.8869, 0.875, 1.0, 0.75, 1.0, 0.75, 0.8869, 0.75, 0.8869, 0.75, 1.0, 0.625, 1.0, 0.625, 0.8869, 0.625, 0.8869, 0.625, 1.0, 0.5, 1.0, 0.5, 0.8869, 0.5, 0.8869, 0.5, 1.0, 0.375, 1.0, 0.375, 0.8869, 0.375, 0.8869, 0.375, 1.0, 0.25, 1.0, 0.25, 0.8869, 0.3993, 0.3993, 0.25, 0.4612, 0.1007, 0.3993, 0.03879, 0.25, 0.1007, 0.1007, 0.25, 0.03879, 0.3993, 0.1007, 0.4612, 0.25, 0.25, 0.8869, 0.25, 1.0, 0.125, 1.0, 0.125, 0.8869, 0.125, 0.8869, 0.125, 1.0, 0.0, 1.0, 0.0, 0.8869, 0.75, 0.4561, 0.8957, 0.3957, 0.9561, 0.25, 0.8957, 0.1043, 0.75, 0.04393, 0.6043, 0.1043, 0.5439, 0.25, 0.6043, 0.3957, 0.125, 0.6176, 0.125, 0.748, 0.0, 0.748, 0.0, 0.6176, 0.25, 0.6176, 0.25, 0.748, 0.125, 0.748, 0.125, 0.6176, 0.375, 0.6176, 0.375, 0.748, 0.25, 0.748, 0.25, 0.6176, 0.5, 0.6176, 0.5, 0.748, 0.375, 0.748, 0.375, 0.6176, 0.625, 0.6176, 0.625, 0.748, 0.5, 0.748, 0.5, 0.6176, 0.75, 0.6176, 0.75, 0.748, 0.625, 0.748, 0.625, 0.6176, 0.875, 0.6176, 0.875, 0.748, 0.75, 0.748, 0.75, 0.6176, 1.0, 0.6176, 1.0, 0.748, 0.875, 0.748, 0.875, 0.6176, 1.0, 0.5, 1.0, 0.6176, 0.875, 0.6176, 0.875, 0.5, 0.875, 0.5, 0.875, 0.6176, 0.75, 0.6176, 0.75, 0.5, 0.75, 0.5, 0.75, 0.6176, 0.625, 0.6176, 0.625, 0.5, 0.625, 0.5, 0.625, 0.6176, 0.5, 0.6176, 0.5, 0.5, 0.5, 0.5, 0.5, 0.6176, 0.375, 0.6176, 0.375, 0.5, 0.375, 0.5, 0.375, 0.6176, 0.25, 0.6176, 0.25, 0.5, 0.25, 0.5, 0.25, 0.6176, 0.125, 0.6176, 0.125, 0.5, 0.125, 0.5, 0.125, 0.6176, 0.0, 0.6176, 0.0, 0.5, 0.125, 0.748, 0.125, 0.8869, 0.0, 0.8869, 0.0, 0.748, 0.25, 0.748, 0.25, 0.8869, 0.125, 0.8869, 0.125, 0.748, 0.375, 0.748, 0.375, 0.8869, 0.25, 0.8869, 0.25, 0.748, 0.5, 0.748, 0.5, 0.8869, 0.375, 0.8869, 0.375, 0.748, 0.625, 0.748, 0.625, 0.8869, 0.5, 0.8869, 0.5, 0.748, 0.75, 0.748, 0.75, 0.8869, 0.625, 0.8869, 0.625, 0.748, 0.875, 0.748, 0.875, 0.8869, 0.75, 0.8869, 0.75, 0.748, 1.0, 0.748, 1.0, 0.8869, 0.875, 0.8869, 0.875, 0.748, 0.25, 0.4612, 0.3993, 0.3993, 0.4197, 0.4197, 0.25, 0.49, 0.3993, 0.3993, 0.4612, 0.25, 0.49, 0.25, 0.4197, 0.4197, 0.4612, 0.25, 0.3993, 0.1007, 0.4197, 0.08029, 0.49, 0.25, 0.3993, 0.1007, 0.25, 0.03879, 0.25, 0.01, 0.4197, 0.08029, 0.25, 0.03879, 0.1007, 0.1007, 0.08029, 0.08029, 0.25, 0.01, 0.1007, 0.1007, 0.03879, 0.25, 0.01, 0.25, 0.08029, 0.08029, 0.03879, 0.25, 0.1007, 0.3993, 0.08029, 0.4197, 0.01, 0.25, 0.1007, 0.3993, 0.25, 0.4612, 0.25, 0.49, 0.08029, 0.4197, 0.8957, 0.3957, 0.75, 0.4561, 0.75, 0.49, 0.9197, 0.4197, 0.9561, 0.25, 0.8957, 0.3957, 0.9197, 0.4197, 0.99, 0.25, 0.8957, 0.1043, 0.9561, 0.25, 0.99, 0.25, 0.9197, 0.08029, 0.75, 0.04393, 0.8957, 0.1043, 0.9197, 0.08029, 0.75, 0.01, 0.6043, 0.1043, 0.75, 0.04393, 0.75, 0.01, 0.5803, 0.08029, 0.5439, 0.25, 0.6043, 0.1043, 0.5803, 0.08029, 0.51, 0.25, 0.6043, 0.3957, 0.5439, 0.25, 0.51, 0.25, 0.5803, 0.4197, 0.75, 0.4561, 0.6043, 0.3957, 0.5803, 0.4197, 0.75, 0.49, 1.0, 0.8869, 1.0, 1.0, 0.875, 1.0, 0.875, 0.8869, 0.875, 0.8869, 0.875, 1.0, 0.75, 1.0, 0.75, 0.8869, 0.75, 0.8869, 0.75, 1.0, 0.625, 1.0, 0.625, 0.8869, 0.625, 0.8869, 0.625, 1.0, 0.5, 1.0, 0.5, 0.8869, 0.5, 0.8869, 0.5, 1.0, 0.375, 1.0, 0.375, 0.8869, 0.375, 0.8869, 0.375, 1.0, 0.25, 1.0, 0.25, 0.8869, 0.3993, 0.3993, 0.25, 0.4612, 0.1007, 0.3993, 0.03879, 0.25, 0.1007, 0.1007, 0.25, 0.03879, 0.3993, 0.1007, 0.4612, 0.25, 0.25, 0.8869, 0.25, 1.0, 0.125, 1.0, 0.125, 0.8869, 0.125, 0.8869, 0.125, 1.0, 0.0, 1.0, 0.0, 0.8869, 0.75, 0.4561, 0.8957, 0.3957, 0.9561, 0.25, 0.8957, 0.1043, 0.75, 0.04393, 0.6043, 0.1043, 0.5439, 0.25, 0.6043, 0.3957, 0.125, 0.6176, 0.125, 0.748, 0.0, 0.748, 0.0, 0.6176, 0.25, 0.6176, 0.25, 0.748, 0.125, 0.748, 0.125, 0.6176, 0.375, 0.6176, 0.375, 0.748, 0.25, 0.748, 0.25, 0.6176, 0.5, 0.6176, 0.5, 0.748, 0.375, 0.748, 0.375, 0.6176, 0.625, 0.6176, 0.625, 0.748, 0.5, 0.748, 0.5, 0.6176, 0.75, 0.6176, 0.75, 0.748, 0.625, 0.748, 0.625, 0.6176, 0.875, 0.6176, 0.875, 0.748, 0.75, 0.748, 0.75, 0.6176, 1.0, 0.6176, 1.0, 0.748, 0.875, 0.748, 0.875, 0.6176, 1.0, 0.5, 1.0, 0.6176, 0.875, 0.6176, 0.875, 0.5, 0.875, 0.5, 0.875, 0.6176, 0.75, 0.6176, 0.75, 0.5, 0.75, 0.5, 0.75, 0.6176, 0.625, 0.6176, 0.625, 0.5, 0.625, 0.5, 0.625, 0.6176, 0.5, 0.6176, 0.5, 0.5, 0.5, 0.5, 0.5, 0.6176, 0.375, 0.6176, 0.375, 0.5, 0.375, 0.5, 0.375, 0.6176, 0.25, 0.6176, 0.25, 0.5, 0.25, 0.5, 0.25, 0.6176, 0.125, 0.6176, 0.125, 0.5, 0.125, 0.5, 0.125, 0.6176, 0.0, 0.6176, 0.0, 0.5, 0.125, 0.748, 0.125, 0.8869, 0.0, 0.8869, 0.0, 0.748, 0.25, 0.748, 0.25, 0.8869, 0.125, 0.8869, 0.125, 0.748, 0.375, 0.748, 0.375, 0.8869, 0.25, 0.8869, 0.25, 0.748, 0.5, 0.748, 0.5, 0.8869, 0.375, 0.8869, 0.375, 0.748, 0.625, 0.748, 0.625, 0.8869, 0.5, 0.8869, 0.5, 0.748, 0.75, 0.748, 0.75, 0.8869, 0.625, 0.8869, 0.625, 0.748, 0.875, 0.748, 0.875, 0.8869, 0.75, 0.8869, 0.75, 0.748, 1.0, 0.748, 1.0, 0.8869, 0.875, 0.8869, 0.875, 0.748, 0.25, 0.4612, 0.3993, 0.3993, 0.4197, 0.4197, 0.25, 0.49, 0.3993, 0.3993, 0.4612, 0.25, 0.49, 0.25, 0.4197, 0.4197, 0.4612, 0.25, 0.3993, 0.1007, 0.4197, 0.08029, 0.49, 0.25, 0.3993, 0.1007, 0.25, 0.03879, 0.25, 0.01, 0.4197, 0.08029, 0.25, 0.03879, 0.1007, 0.1007, 0.08029, 0.08029, 0.25, 0.01, 0.1007, 0.1007, 0.03879, 0.25, 0.01, 0.25, 0.08029, 0.08029, 0.03879, 0.25, 0.1007, 0.3993, 0.08029, 0.4197, 0.01, 0.25, 0.1007, 0.3993, 0.25, 0.4612, 0.25, 0.49, 0.08029, 0.4197, 0.8957, 0.3957, 0.75, 0.4561, 0.75, 0.49, 0.9197, 0.4197, 0.9561, 0.25, 0.8957, 0.3957, 0.9197, 0.4197, 0.99, 0.25, 0.8957, 0.1043, 0.9561, 0.25, 0.99, 0.25, 0.9197, 0.08029, 0.75, 0.04393, 0.8957, 0.1043, 0.9197, 0.08029, 0.75, 0.01, 0.6043, 0.1043, 0.75, 0.04393, 0.75, 0.01, 0.5803, 0.08029, 0.5439, 0.25, 0.6043, 0.1043, 0.5803, 0.08029, 0.51, 0.25, 0.6043, 0.3957, 0.5439, 0.25, 0.51, 0.25, 0.5803, 0.4197, 0.75, 0.4561, 0.6043, 0.3957, 0.5803, 0.4197, 0.75, 0.49, 1.0, 0.8869, 1.0, 1.0, 0.875, 1.0, 0.875, 0.8869, 0.875, 0.8869, 0.875, 1.0, 0.75, 1.0, 0.75, 0.8869, 0.75, 0.8869, 0.75, 1.0, 0.625, 1.0, 0.625, 0.8869, 0.625, 0.8869, 0.625, 1.0, 0.5, 1.0, 0.5, 0.8869, 0.5, 0.8869, 0.5, 1.0, 0.375, 1.0, 0.375, 0.8869, 0.375, 0.8869, 0.375, 1.0, 0.25, 1.0, 0.25, 0.8869, 0.3993, 0.3993, 0.25, 0.4612, 0.1007, 0.3993, 0.03879, 0.25, 0.1007, 0.1007, 0.25, 0.03879, 0.3993, 0.1007, 0.4612, 0.25, 0.25, 0.8869, 0.25, 1.0, 0.125, 1.0, 0.125, 0.8869, 0.125, 0.8869, 0.125, 1.0, 0.0, 1.0, 0.0, 0.8869, 0.75, 0.4561, 0.8957, 0.3957, 0.9561, 0.25, 0.8957, 0.1043, 0.75, 0.04393, 0.6043, 0.1043, 0.5439, 0.25, 0.6043, 0.3957, 0.125, 0.6176, 0.125, 0.748, 0.0, 0.748, 0.0, 0.6176, 0.25, 0.6176, 0.25, 0.748, 0.125, 0.748, 0.125, 0.6176, 0.375, 0.6176, 0.375, 0.748, 0.25, 0.748, 0.25, 0.6176, 0.5, 0.6176, 0.5, 0.748, 0.375, 0.748, 0.375, 0.6176, 0.625, 0.6176, 0.625, 0.748, 0.5, 0.748, 0.5, 0.6176, 0.75, 0.6176, 0.75, 0.748, 0.625, 0.748, 0.625, 0.6176, 0.875, 0.6176, 0.875, 0.748, 0.75, 0.748, 0.75, 0.6176, 1.0, 0.6176, 1.0, 0.748, 0.875, 0.748, 0.875, 0.6176, 1.0, 0.5, 1.0, 0.6176, 0.875, 0.6176, 0.875, 0.5, 0.875, 0.5, 0.875, 0.6176, 0.75, 0.6176, 0.75, 0.5, 0.75, 0.5, 0.75, 0.6176, 0.625, 0.6176, 0.625, 0.5, 0.625, 0.5, 0.625, 0.6176, 0.5, 0.6176, 0.5, 0.5, 0.5, 0.5, 0.5, 0.6176, 0.375, 0.6176, 0.375, 0.5, 0.375, 0.5, 0.375, 0.6176, 0.25, 0.6176, 0.25, 0.5, 0.25, 0.5, 0.25, 0.6176, 0.125, 0.6176, 0.125, 0.5, 0.125, 0.5, 0.125, 0.6176, 0.0, 0.6176, 0.0, 0.5, 0.125, 0.748, 0.125, 0.8869, 0.0, 0.8869, 0.0, 0.748, 0.25, 0.748, 0.25, 0.8869, 0.125, 0.8869, 0.125, 0.748, 0.375, 0.748, 0.375, 0.8869, 0.25, 0.8869, 0.25, 0.748, 0.5, 0.748, 0.5, 0.8869, 0.375, 0.8869, 0.375, 0.748, 0.625, 0.748, 0.625, 0.8869, 0.5, 0.8869, 0.5, 0.748, 0.75, 0.748, 0.75, 0.8869, 0.625, 0.8869, 0.625, 0.748, 0.875, 0.748, 0.875, 0.8869, 0.75, 0.8869, 0.75, 0.748, 1.0, 0.748, 1.0, 0.8869, 0.875, 0.8869, 0.875, 0.748, 0.25, 0.4612, 0.3993, 0.3993, 0.4197, 0.4197, 0.25, 0.49, 0.3993, 0.3993, 0.4612, 0.25, 0.49, 0.25, 0.4197, 0.4197, 0.4612, 0.25, 0.3993, 0.1007, 0.4197, 0.08029, 0.49, 0.25, 0.3993, 0.1007, 0.25, 0.03879, 0.25, 0.01, 0.4197, 0.08029, 0.25, 0.03879, 0.1007, 0.1007, 0.08029, 0.08029, 0.25, 0.01, 0.1007, 0.1007, 0.03879, 0.25, 0.01, 0.25, 0.08029, 0.08029, 0.03879, 0.25, 0.1007, 0.3993, 0.08029, 0.4197, 0.01, 0.25, 0.1007, 0.3993, 0.25, 0.4612, 0.25, 0.49, 0.08029, 0.4197, 0.8957, 0.3957, 0.75, 0.4561, 0.75, 0.49, 0.9197, 0.4197, 0.9561, 0.25, 0.8957, 0.3957, 0.9197, 0.4197, 0.99, 0.25, 0.8957, 0.1043, 0.9561, 0.25, 0.99, 0.25, 0.9197, 0.08029, 0.75, 0.04393, 0.8957, 0.1043, 0.9197, 0.08029, 0.75, 0.01, 0.6043, 0.1043, 0.75, 0.04393, 0.75, 0.01, 0.5803, 0.08029, 0.5439, 0.25, 0.6043, 0.1043, 0.5803, 0.08029, 0.51, 0.25, 0.6043, 0.3957, 0.5439, 0.25, 0.51, 0.25, 0.5803, 0.4197, 0.75, 0.4561, 0.6043, 0.3957, 0.5803, 0.4197, 0.75, 0.49, 1.0, 0.8869, 1.0, 1.0, 0.875, 1.0, 0.875, 0.8869, 0.875, 0.8869, 0.875, 1.0, 0.75, 1.0, 0.75, 0.8869, 0.75, 0.8869, 0.75, 1.0, 0.625, 1.0, 0.625, 0.8869, 0.625, 0.8869, 0.625, 1.0, 0.5, 1.0, 0.5, 0.8869, 0.5, 0.8869, 0.5, 1.0, 0.375, 1.0, 0.375, 0.8869, 0.375, 0.8869, 0.375, 1.0, 0.25, 1.0, 0.25, 0.8869, 0.3993, 0.3993, 0.25, 0.4612, 0.1007, 0.3993, 0.03879, 0.25, 0.1007, 0.1007, 0.25, 0.03879, 0.3993, 0.1007, 0.4612, 0.25, 0.25, 0.8869, 0.25, 1.0, 0.125, 1.0, 0.125, 0.8869, 0.125, 0.8869, 0.125, 1.0, 0.0, 1.0, 0.0, 0.8869, 0.75, 0.4561, 0.8957, 0.3957, 0.9561, 0.25, 0.8957, 0.1043, 0.75, 0.04393, 0.6043, 0.1043, 0.5439, 0.25, 0.6043, 0.3957, 0.125, 0.6176, 0.125, 0.748, 0.0, 0.748, 0.0, 0.6176, 0.25, 0.6176, 0.25, 0.748, 0.125, 0.748, 0.125, 0.6176, 0.375, 0.6176, 0.375, 0.748, 0.25, 0.748, 0.25, 0.6176, 0.5, 0.6176, 0.5, 0.748, 0.375, 0.748, 0.375, 0.6176, 0.625, 0.6176, 0.625, 0.748, 0.5, 0.748, 0.5, 0.6176, 0.75, 0.6176, 0.75, 0.748, 0.625, 0.748, 0.625, 0.6176, 0.875, 0.6176, 0.875, 0.748, 0.75, 0.748, 0.75, 0.6176, 1.0, 0.6176, 1.0, 0.748, 0.875, 0.748, 0.875, 0.6176, 1.0, 0.5, 1.0, 0.6176, 0.875, 0.6176, 0.875, 0.5, 0.875, 0.5, 0.875, 0.6176, 0.75, 0.6176, 0.75, 0.5, 0.75, 0.5, 0.75, 0.6176, 0.625, 0.6176, 0.625, 0.5, 0.625, 0.5, 0.625, 0.6176, 0.5, 0.6176, 0.5, 0.5, 0.5, 0.5, 0.5, 0.6176, 0.375, 0.6176, 0.375, 0.5, 0.375, 0.5, 0.375, 0.6176, 0.25, 0.6176, 0.25, 0.5, 0.25, 0.5, 0.25, 0.6176, 0.125, 0.6176, 0.125, 0.5, 0.125, 0.5, 0.125, 0.6176, 0.0, 0.6176, 0.0, 0.5, 0.125, 0.748, 0.125, 0.8869, 0.0, 0.8869, 0.0, 0.748, 0.25, 0.748, 0.25, 0.8869, 0.125, 0.8869, 0.125, 0.748, 0.375, 0.748, 0.375, 0.8869, 0.25, 0.8869, 0.25, 0.748, 0.5, 0.748, 0.5, 0.8869, 0.375, 0.8869, 0.375, 0.748, 0.625, 0.748, 0.625, 0.8869, 0.5, 0.8869, 0.5, 0.748, 0.75, 0.748, 0.75, 0.8869, 0.625, 0.8869, 0.625, 0.748, 0.875, 0.748, 0.875, 0.8869, 0.75, 0.8869, 0.75, 0.748, 1.0, 0.748, 1.0, 0.8869, 0.875, 0.8869, 0.875, 0.748, 0.25, 0.4612, 0.3993, 0.3993, 0.4197, 0.4197, 0.25, 0.49, 0.3993, 0.3993, 0.4612, 0.25, 0.49, 0.25, 0.4197, 0.4197, 0.4612, 0.25, 0.3993, 0.1007, 0.4197, 0.08029, 0.49, 0.25, 0.3993, 0.1007, 0.25, 0.03879, 0.25, 0.01, 0.4197, 0.08029, 0.25, 0.03879, 0.1007, 0.1007, 0.08029, 0.08029, 0.25, 0.01, 0.1007, 0.1007, 0.03879, 0.25, 0.01, 0.25, 0.08029, 0.08029, 0.03879, 0.25, 0.1007, 0.3993, 0.08029, 0.4197, 0.01, 0.25, 0.1007, 0.3993, 0.25, 0.4612, 0.25, 0.49, 0.08029, 0.4197, 0.8957, 0.3957, 0.75, 0.4561, 0.75, 0.49, 0.9197, 0.4197, 0.9561, 0.25, 0.8957, 0.3957, 0.9197, 0.4197, 0.99, 0.25, 0.8957, 0.1043, 0.9561, 0.25, 0.99, 0.25, 0.9197, 0.08029, 0.75, 0.04393, 0.8957, 0.1043, 0.9197, 0.08029, 0.75, 0.01, 0.6043, 0.1043, 0.75, 0.04393, 0.75, 0.01, 0.5803, 0.08029, 0.5439, 0.25, 0.6043, 0.1043, 0.5803, 0.08029, 0.51, 0.25, 0.6043, 0.3957, 0.5439, 0.25, 0.51, 0.25, 0.5803, 0.4197, 0.75, 0.4561, 0.6043, 0.3957, 0.5803, 0.4197, 0.75, 0.49, 1.0, 0.8869, 1.0, 1.0, 0.875, 1.0, 0.875, 0.8869, 0.875, 0.8869, 0.875, 1.0, 0.75, 1.0, 0.75, 0.8869, 0.75, 0.8869, 0.75, 1.0, 0.625, 1.0, 0.625, 0.8869, 0.625, 0.8869, 0.625, 1.0, 0.5, 1.0, 0.5, 0.8869, 0.5, 0.8869, 0.5, 1.0, 0.375, 1.0, 0.375, 0.8869, 0.375, 0.8869, 0.375, 1.0, 0.25, 1.0, 0.25, 0.8869, 0.3993, 0.3993, 0.25, 0.4612, 0.1007, 0.3993, 0.03879, 0.25, 0.1007, 0.1007, 0.25, 0.03879, 0.3993, 0.1007, 0.4612, 0.25, 0.25, 0.8869, 0.25, 1.0, 0.125, 1.0, 0.125, 0.8869, 0.125, 0.8869, 0.125, 1.0, 0.0, 1.0, 0.0, 0.8869, 0.75, 0.4561, 0.8957, 0.3957, 0.9561, 0.25, 0.8957, 0.1043, 0.75, 0.04393, 0.6043, 0.1043, 0.5439, 0.25, 0.6043, 0.3957, 0.125, 0.6176, 0.125, 0.748, 0.0, 0.748, 0.0, 0.6176, 0.25, 0.6176, 0.25, 0.748, 0.125, 0.748, 0.125, 0.6176, 0.375, 0.6176, 0.375, 0.748, 0.25, 0.748, 0.25, 0.6176, 0.5, 0.6176, 0.5, 0.748, 0.375, 0.748, 0.375, 0.6176, 0.625, 0.6176, 0.625, 0.748, 0.5, 0.748, 0.5, 0.6176, 0.75, 0.6176, 0.75, 0.748, 0.625, 0.748, 0.625, 0.6176, 0.875, 0.6176, 0.875, 0.748, 0.75, 0.748, 0.75, 0.6176, 1.0, 0.6176, 1.0, 0.748, 0.875, 0.748, 0.875, 0.6176, 1.0, 0.5, 1.0, 0.6176, 0.875, 0.6176, 0.875, 0.5, 0.875, 0.5, 0.875, 0.6176, 0.75, 0.6176, 0.75, 0.5, 0.75, 0.5, 0.75, 0.6176, 0.625, 0.6176, 0.625, 0.5, 0.625, 0.5, 0.625, 0.6176, 0.5, 0.6176, 0.5, 0.5, 0.5, 0.5, 0.5, 0.6176, 0.375, 0.6176, 0.375, 0.5, 0.375, 0.5, 0.375, 0.6176, 0.25, 0.6176, 0.25, 0.5, 0.25, 0.5, 0.25, 0.6176, 0.125, 0.6176, 0.125, 0.5, 0.125, 0.5, 0.125, 0.6176, 0.0, 0.6176, 0.0, 0.5, 0.125, 0.748, 0.125, 0.8869, 0.0, 0.8869, 0.0, 0.748, 0.25, 0.748, 0.25, 0.8869, 0.125, 0.8869, 0.125, 0.748, 0.375, 0.748, 0.375, 0.8869, 0.25, 0.8869, 0.25, 0.748, 0.5, 0.748, 0.5, 0.8869, 0.375, 0.8869, 0.375, 0.748, 0.625, 0.748, 0.625, 0.8869, 0.5, 0.8869, 0.5, 0.748, 0.75, 0.748, 0.75, 0.8869, 0.625, 0.8869, 0.625, 0.748, 0.875, 0.748, 0.875, 0.8869, 0.75, 0.8869, 0.75, 0.748, 1.0, 0.748, 1.0, 0.8869, 0.875, 0.8869, 0.875, 0.748, 0.25, 0.4612, 0.3993, 0.3993, 0.4197, 0.4197, 0.25, 0.49, 0.3993, 0.3993, 0.4612, 0.25, 0.49, 0.25, 0.4197, 0.4197, 0.4612, 0.25, 0.3993, 0.1007, 0.4197, 0.08029, 0.49, 0.25, 0.3993, 0.1007, 0.25, 0.03879, 0.25, 0.01, 0.4197, 0.08029, 0.25, 0.03879, 0.1007, 0.1007, 0.08029, 0.08029, 0.25, 0.01, 0.1007, 0.1007, 0.03879, 0.25, 0.01, 0.25, 0.08029, 0.08029, 0.03879, 0.25, 0.1007, 0.3993, 0.08029, 0.4197, 0.01, 0.25, 0.1007, 0.3993, 0.25, 0.4612, 0.25, 0.49, 0.08029, 0.4197, 0.8957, 0.3957, 0.75, 0.4561, 0.75, 0.49, 0.9197, 0.4197, 0.9561, 0.25, 0.8957, 0.3957, 0.9197, 0.4197, 0.99, 0.25, 0.8957, 0.1043, 0.9561, 0.25, 0.99, 0.25, 0.9197, 0.08029, 0.75, 0.04393, 0.8957, 0.1043, 0.9197, 0.08029, 0.75, 0.01, 0.6043, 0.1043, 0.75, 0.04393, 0.75, 0.01, 0.5803, 0.08029, 0.5439, 0.25, 0.6043, 0.1043, 0.5803, 0.08029, 0.51, 0.25, 0.6043, 0.3957, 0.5439, 0.25, 0.51, 0.25, 0.5803, 0.4197, 0.75, 0.4561, 0.6043, 0.3957, 0.5803, 0.4197, 0.75, 0.49, 1.0, 0.8869, 1.0, 1.0, 0.875, 1.0, 0.875, 0.8869, 0.875, 0.8869, 0.875, 1.0, 0.75, 1.0, 0.75, 0.8869, 0.75, 0.8869, 0.75, 1.0, 0.625, 1.0, 0.625, 0.8869, 0.625, 0.8869, 0.625, 1.0, 0.5, 1.0, 0.5, 0.8869, 0.5, 0.8869, 0.5, 1.0, 0.375, 1.0, 0.375, 0.8869, 0.375, 0.8869, 0.375, 1.0, 0.25, 1.0, 0.25, 0.8869, 0.3993, 0.3993, 0.25, 0.4612, 0.1007, 0.3993, 0.03879, 0.25, 0.1007, 0.1007, 0.25, 0.03879, 0.3993, 0.1007, 0.4612, 0.25, 0.25, 0.8869, 0.25, 1.0, 0.125, 1.0, 0.125, 0.8869, 0.125, 0.8869, 0.125, 1.0, 0.0, 1.0, 0.0, 0.8869, 0.75, 0.4561, 0.8957, 0.3957, 0.9561, 0.25, 0.8957, 0.1043, 0.75, 0.04393, 0.6043, 0.1043, 0.5439, 0.25, 0.6043, 0.3957, 0.125, 0.6176, 0.125, 0.748, 0.0, 0.748, 0.0, 0.6176, 0.25, 0.6176, 0.25, 0.748, 0.125, 0.748, 0.125, 0.6176, 0.375, 0.6176, 0.375, 0.748, 0.25, 0.748, 0.25, 0.6176, 0.5, 0.6176, 0.5, 0.748, 0.375, 0.748, 0.375, 0.6176, 0.625, 0.6176, 0.625, 0.748, 0.5, 0.748, 0.5, 0.6176, 0.75, 0.6176, 0.75, 0.748, 0.625, 0.748, 0.625, 0.6176, 0.875, 0.6176, 0.875, 0.748, 0.75, 0.748, 0.75, 0.6176, 1.0, 0.6176, 1.0, 0.748, 0.875, 0.748, 0.875, 0.6176, 1.0, 0.5, 1.0, 0.6176, 0.875, 0.6176, 0.875, 0.5, 0.875, 0.5, 0.875, 0.6176, 0.75, 0.6176, 0.75, 0.5, 0.75, 0.5, 0.75, 0.6176, 0.625, 0.6176, 0.625, 0.5, 0.625, 0.5, 0.625, 0.6176, 0.5, 0.6176, 0.5, 0.5, 0.5, 0.5, 0.5, 0.6176, 0.375, 0.6176, 0.375, 0.5, 0.375, 0.5, 0.375, 0.6176, 0.25, 0.6176, 0.25, 0.5, 0.25, 0.5, 0.25, 0.6176, 0.125, 0.6176, 0.125, 0.5, 0.125, 0.5, 0.125, 0.6176, 0.0, 0.6176, 0.0, 0.5, 0.125, 0.748, 0.125, 0.8869, 0.0, 0.8869, 0.0, 0.748, 0.25, 0.748, 0.25, 0.8869, 0.125, 0.8869, 0.125, 0.748, 0.375, 0.748, 0.375, 0.8869, 0.25, 0.8869, 0.25, 0.748, 0.5, 0.748, 0.5, 0.8869, 0.375, 0.8869, 0.375, 0.748, 0.625, 0.748, 0.625, 0.8869, 0.5, 0.8869, 0.5, 0.748, 0.75, 0.748, 0.75, 0.8869, 0.625, 0.8869, 0.625, 0.748, 0.875, 0.748, 0.875, 0.8869, 0.75, 0.8869, 0.75, 0.748, 1.0, 0.748, 1.0, 0.8869, 0.875, 0.8869, 0.875, 0.748, 0.25, 0.4612, 0.3993, 0.3993, 0.4197, 0.4197, 0.25, 0.49, 0.3993, 0.3993, 0.4612, 0.25, 0.49, 0.25, 0.4197, 0.4197, 0.4612, 0.25, 0.3993, 0.1007, 0.4197, 0.08029, 0.49, 0.25, 0.3993, 0.1007, 0.25, 0.03879, 0.25, 0.01, 0.4197, 0.08029, 0.25, 0.03879, 0.1007, 0.1007, 0.08029, 0.08029, 0.25, 0.01, 0.1007, 0.1007, 0.03879, 0.25, 0.01, 0.25, 0.08029, 0.08029, 0.03879, 0.25, 0.1007, 0.3993, 0.08029, 0.4197, 0.01, 0.25, 0.1007, 0.3993, 0.25, 0.4612, 0.25, 0.49, 0.08029, 0.4197, 0.8957, 0.3957, 0.75, 0.4561, 0.75, 0.49, 0.9197, 0.4197, 0.9561, 0.25, 0.8957, 0.3957, 0.9197, 0.4197, 0.99, 0.25, 0.8957, 0.1043, 0.9561, 0.25, 0.99, 0.25, 0.9197, 0.08029, 0.75, 0.04393, 0.8957, 0.1043, 0.9197, 0.08029, 0.75, 0.01, 0.6043, 0.1043, 0.75, 0.04393, 0.75, 0.01, 0.5803, 0.08029, 0.5439, 0.25, 0.6043, 0.1043, 0.5803, 0.08029, 0.51, 0.25, 0.6043, 0.3957, 0.5439, 0.25, 0.51, 0.25, 0.5803, 0.4197, 0.75, 0.4561, 0.6043, 0.3957, 0.5803, 0.4197, 0.75, 0.49])
me_cylinder_001.materials.append(mat_center_001)
me_cylinder_001.materials.append(mat_wood_001)
me_cylinder_001.materials.append(mat_center)
me_cylinder_001.materials.append(mat_wood)
me_cylinder_001.materials.append(mat_center_002)
me_cylinder_001.materials.append(mat_wood_002)
me_cylinder_001.materials.append(mat_center_003)
me_cylinder_001.materials.append(mat_wood_003)
me_cylinder_001.materials.append(mat_center_004)
me_cylinder_001.materials.append(mat_wood_004)
me_cylinder_001.materials.append(mat_center_005)
me_cylinder_001.materials.append(mat_wood_005)
me_cylinder_001.materials.append(mat_center_006)
me_cylinder_001.materials.append(mat_wood_006)
me_cylinder_001.use_remesh_fix_poles = True
me_cylinder_001.use_remesh_preserve_attributes = False
me_cylinder_001.update()

# ---- objects
ob_light = bpy.data.objects.new('Light', light_light)
ob_log_001 = bpy.data.objects.new('Log.001', me_cylinder_001)

# ---- transforms, parenting, visibility, modifiers, constraints
ob_light.location = (8.819, 5.801, 4.573)
ob_light.rotation_euler = (0.6503, 0.05522, 1.866)
ob_light.lock_rotations_4d = False
ob_light.empty_display_type = 'ARROWS'
ob_light.color = (0.0, 0.0, 0.0, 0.0)
ob_light.lineart.crease_threshold = 0.0
ob_log_001.location = (0.0, 0.0, 0.0)
ob_log_001.scale = (1.0, 1.0, 5.36)

# ---- collection membership
col_collection.objects.link(ob_light)
col_collection_2.objects.link(ob_log_001)

# ---- scene / render settings (as saved in the file)
scene.frame_start = 1; scene.frame_end = 250; scene.frame_set(36)
scene.render.engine = 'BLENDER_EEVEE_NEXT'
scene.cycles.use_denoising = False
scene.cycles.samples = 128
scene.cycles.sampling_pattern = 'TABULATED_SOBOL'
scene.cycles.use_adaptive_sampling = False
scene.cycles.use_light_tree = False
scene.view_settings.view_transform = 'Filmic'
bpy.context.view_layer.update()

# ---- added for rendering (the .blend has no active camera): camera
cam_auto = bpy.data.cameras.new('AutoCamera')
cam_auto.lens = 50.0
cam_auto.sensor_width = 36.0
cam_auto.clip_end = 1000.0
ob_auto_camera = bpy.data.objects.new('AutoCamera', cam_auto)
scene.collection.objects.link(ob_auto_camera)
ob_auto_camera.location = (13.4738, -20.3905, 13.4799)
ob_auto_camera.rotation_euler = (1.09748, -7.21219e-08, 0.694738)
scene.camera = ob_auto_camera
bpy.context.view_layer.update()
